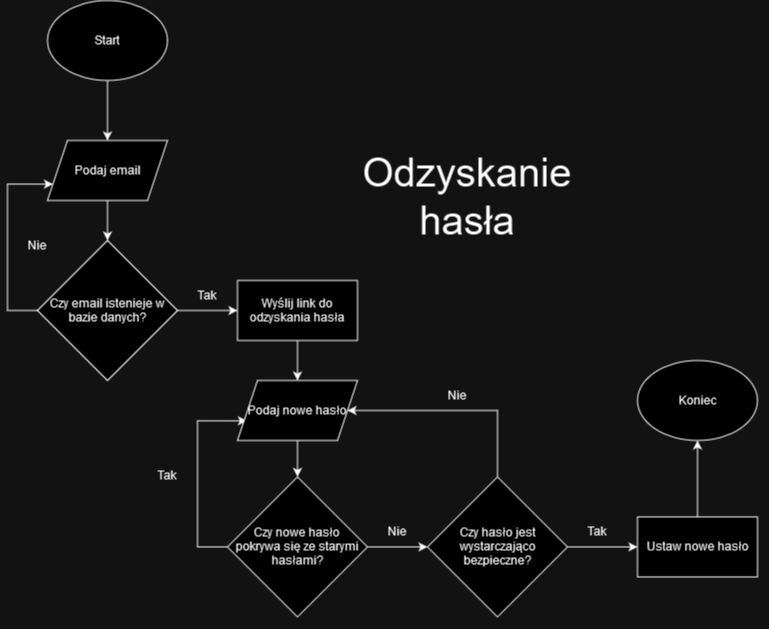

The diagram above was exported from draw.io. Its source (the exported page's mxGraphModel, read from the mxfile embedded in the PNG):
<mxGraphModel dx="1274" dy="669" grid="1" gridSize="10" guides="1" tooltips="1" connect="1" arrows="1" fold="1" page="1" pageScale="1" pageWidth="850" pageHeight="1100" math="0" shadow="0">
  <root>
    <mxCell id="0" />
    <mxCell id="1" parent="0" />
    <mxCell id="WfJjPgoilB7sLDLDDXRg-1" style="edgeStyle=orthogonalEdgeStyle;rounded=0;orthogonalLoop=1;jettySize=auto;html=1;" edge="1" parent="1" source="WfJjPgoilB7sLDLDDXRg-2">
      <mxGeometry relative="1" as="geometry">
        <mxPoint x="260" y="240" as="targetPoint" />
      </mxGeometry>
    </mxCell>
    <mxCell id="WfJjPgoilB7sLDLDDXRg-2" value="Start" style="ellipse;whiteSpace=wrap;html=1;" vertex="1" parent="1">
      <mxGeometry x="200" y="100" width="120" height="80" as="geometry" />
    </mxCell>
    <mxCell id="WfJjPgoilB7sLDLDDXRg-3" value="Koniec" style="ellipse;whiteSpace=wrap;html=1;" vertex="1" parent="1">
      <mxGeometry x="790" y="460" width="120" height="80" as="geometry" />
    </mxCell>
    <mxCell id="WfJjPgoilB7sLDLDDXRg-4" value="&lt;font style=&quot;font-size: 40px;&quot;&gt;Odzyskanie&lt;br&gt;hasła&lt;br&gt;&lt;/font&gt;" style="text;html=1;strokeColor=none;fillColor=none;align=center;verticalAlign=middle;whiteSpace=wrap;rounded=0;" vertex="1" parent="1">
      <mxGeometry x="560" y="261.43" width="120" height="68.57" as="geometry" />
    </mxCell>
    <mxCell id="WfJjPgoilB7sLDLDDXRg-5" style="edgeStyle=orthogonalEdgeStyle;rounded=0;orthogonalLoop=1;jettySize=auto;html=1;entryX=0.5;entryY=0;entryDx=0;entryDy=0;" edge="1" parent="1" source="WfJjPgoilB7sLDLDDXRg-6" target="WfJjPgoilB7sLDLDDXRg-9">
      <mxGeometry relative="1" as="geometry" />
    </mxCell>
    <mxCell id="WfJjPgoilB7sLDLDDXRg-6" value="Podaj email" style="shape=parallelogram;perimeter=parallelogramPerimeter;whiteSpace=wrap;html=1;fixedSize=1;" vertex="1" parent="1">
      <mxGeometry x="200" y="240" width="120" height="60" as="geometry" />
    </mxCell>
    <mxCell id="WfJjPgoilB7sLDLDDXRg-7" style="edgeStyle=orthogonalEdgeStyle;rounded=0;orthogonalLoop=1;jettySize=auto;html=1;entryX=0;entryY=0.75;entryDx=0;entryDy=0;" edge="1" parent="1" source="WfJjPgoilB7sLDLDDXRg-9" target="WfJjPgoilB7sLDLDDXRg-6">
      <mxGeometry relative="1" as="geometry">
        <Array as="points">
          <mxPoint x="160" y="410" />
          <mxPoint x="160" y="284" />
        </Array>
      </mxGeometry>
    </mxCell>
    <mxCell id="WfJjPgoilB7sLDLDDXRg-8" style="edgeStyle=orthogonalEdgeStyle;rounded=0;orthogonalLoop=1;jettySize=auto;html=1;" edge="1" parent="1" source="WfJjPgoilB7sLDLDDXRg-9">
      <mxGeometry relative="1" as="geometry">
        <mxPoint x="390" y="410" as="targetPoint" />
      </mxGeometry>
    </mxCell>
    <mxCell id="WfJjPgoilB7sLDLDDXRg-9" value="Czy email istenieje w bazie danych?" style="rhombus;whiteSpace=wrap;html=1;" vertex="1" parent="1">
      <mxGeometry x="190" y="340" width="140" height="140" as="geometry" />
    </mxCell>
    <mxCell id="WfJjPgoilB7sLDLDDXRg-14" value="Nie" style="text;html=1;strokeColor=none;fillColor=none;align=center;verticalAlign=middle;whiteSpace=wrap;rounded=0;" vertex="1" parent="1">
      <mxGeometry x="160" y="330" width="60" height="30" as="geometry" />
    </mxCell>
    <mxCell id="WfJjPgoilB7sLDLDDXRg-28" style="edgeStyle=orthogonalEdgeStyle;rounded=0;orthogonalLoop=1;jettySize=auto;html=1;entryX=0.5;entryY=0;entryDx=0;entryDy=0;" edge="1" parent="1" source="WfJjPgoilB7sLDLDDXRg-16" target="WfJjPgoilB7sLDLDDXRg-27">
      <mxGeometry relative="1" as="geometry" />
    </mxCell>
    <mxCell id="WfJjPgoilB7sLDLDDXRg-16" value="Wyślij link do odzyskania hasła" style="rounded=0;whiteSpace=wrap;html=1;" vertex="1" parent="1">
      <mxGeometry x="390" y="380" width="120" height="60" as="geometry" />
    </mxCell>
    <mxCell id="WfJjPgoilB7sLDLDDXRg-17" value="Tak" style="text;html=1;strokeColor=none;fillColor=none;align=center;verticalAlign=middle;whiteSpace=wrap;rounded=0;" vertex="1" parent="1">
      <mxGeometry x="330" y="380" width="60" height="30" as="geometry" />
    </mxCell>
    <mxCell id="WfJjPgoilB7sLDLDDXRg-19" style="edgeStyle=orthogonalEdgeStyle;rounded=0;orthogonalLoop=1;jettySize=auto;html=1;entryX=0.5;entryY=0;entryDx=0;entryDy=0;" edge="1" parent="1">
      <mxGeometry relative="1" as="geometry">
        <mxPoint x="450" y="540" as="sourcePoint" />
        <mxPoint x="450" y="576.4000000000001" as="targetPoint" />
      </mxGeometry>
    </mxCell>
    <mxCell id="WfJjPgoilB7sLDLDDXRg-21" style="edgeStyle=orthogonalEdgeStyle;rounded=0;orthogonalLoop=1;jettySize=auto;html=1;entryX=-0.005;entryY=0.672;entryDx=0;entryDy=0;entryPerimeter=0;" edge="1" parent="1">
      <mxGeometry relative="1" as="geometry">
        <Array as="points">
          <mxPoint x="350" y="646" />
          <mxPoint x="350" y="520" />
        </Array>
        <mxPoint x="380" y="646.4000000000001" as="sourcePoint" />
        <mxPoint x="399.4000000000001" y="520.3199999999999" as="targetPoint" />
      </mxGeometry>
    </mxCell>
    <mxCell id="WfJjPgoilB7sLDLDDXRg-24" value="Nie" style="text;html=1;strokeColor=none;fillColor=none;align=center;verticalAlign=middle;whiteSpace=wrap;rounded=0;" vertex="1" parent="1">
      <mxGeometry x="520" y="616.4" width="60" height="30" as="geometry" />
    </mxCell>
    <mxCell id="WfJjPgoilB7sLDLDDXRg-27" value="Podaj nowe hasło" style="shape=parallelogram;perimeter=parallelogramPerimeter;whiteSpace=wrap;html=1;fixedSize=1;" vertex="1" parent="1">
      <mxGeometry x="390" y="480" width="120" height="60" as="geometry" />
    </mxCell>
    <mxCell id="WfJjPgoilB7sLDLDDXRg-37" style="edgeStyle=orthogonalEdgeStyle;rounded=0;orthogonalLoop=1;jettySize=auto;html=1;" edge="1" parent="1" source="WfJjPgoilB7sLDLDDXRg-29" target="WfJjPgoilB7sLDLDDXRg-34">
      <mxGeometry relative="1" as="geometry" />
    </mxCell>
    <mxCell id="WfJjPgoilB7sLDLDDXRg-40" style="edgeStyle=orthogonalEdgeStyle;rounded=0;orthogonalLoop=1;jettySize=auto;html=1;entryX=1;entryY=0.5;entryDx=0;entryDy=0;" edge="1" parent="1" source="WfJjPgoilB7sLDLDDXRg-29" target="WfJjPgoilB7sLDLDDXRg-27">
      <mxGeometry relative="1" as="geometry">
        <Array as="points">
          <mxPoint x="650" y="510" />
        </Array>
      </mxGeometry>
    </mxCell>
    <mxCell id="WfJjPgoilB7sLDLDDXRg-29" value="Czy hasło jest wystarczająco bezpieczne?" style="rhombus;whiteSpace=wrap;html=1;" vertex="1" parent="1">
      <mxGeometry x="580" y="576.4" width="140" height="140" as="geometry" />
    </mxCell>
    <mxCell id="WfJjPgoilB7sLDLDDXRg-39" style="edgeStyle=orthogonalEdgeStyle;rounded=0;orthogonalLoop=1;jettySize=auto;html=1;" edge="1" parent="1" source="WfJjPgoilB7sLDLDDXRg-30" target="WfJjPgoilB7sLDLDDXRg-29">
      <mxGeometry relative="1" as="geometry" />
    </mxCell>
    <mxCell id="WfJjPgoilB7sLDLDDXRg-30" value="Czy nowe hasło&lt;br&gt;pokrywa się ze starymi hasłami?" style="rhombus;whiteSpace=wrap;html=1;" vertex="1" parent="1">
      <mxGeometry x="380" y="576.4" width="140" height="140" as="geometry" />
    </mxCell>
    <mxCell id="WfJjPgoilB7sLDLDDXRg-31" value="Tak" style="text;html=1;strokeColor=none;fillColor=none;align=center;verticalAlign=middle;whiteSpace=wrap;rounded=0;" vertex="1" parent="1">
      <mxGeometry x="290" y="560" width="60" height="30" as="geometry" />
    </mxCell>
    <mxCell id="WfJjPgoilB7sLDLDDXRg-36" style="edgeStyle=orthogonalEdgeStyle;rounded=0;orthogonalLoop=1;jettySize=auto;html=1;" edge="1" parent="1" source="WfJjPgoilB7sLDLDDXRg-34" target="WfJjPgoilB7sLDLDDXRg-3">
      <mxGeometry relative="1" as="geometry" />
    </mxCell>
    <mxCell id="WfJjPgoilB7sLDLDDXRg-34" value="Ustaw nowe hasło" style="rounded=0;whiteSpace=wrap;html=1;" vertex="1" parent="1">
      <mxGeometry x="790" y="616.4" width="120" height="60" as="geometry" />
    </mxCell>
    <mxCell id="WfJjPgoilB7sLDLDDXRg-41" value="Nie" style="text;html=1;strokeColor=none;fillColor=none;align=center;verticalAlign=middle;whiteSpace=wrap;rounded=0;" vertex="1" parent="1">
      <mxGeometry x="580" y="480" width="60" height="30" as="geometry" />
    </mxCell>
    <mxCell id="WfJjPgoilB7sLDLDDXRg-42" value="Tak" style="text;html=1;strokeColor=none;fillColor=none;align=center;verticalAlign=middle;whiteSpace=wrap;rounded=0;" vertex="1" parent="1">
      <mxGeometry x="720" y="616.4" width="60" height="30" as="geometry" />
    </mxCell>
  </root>
</mxGraphModel>